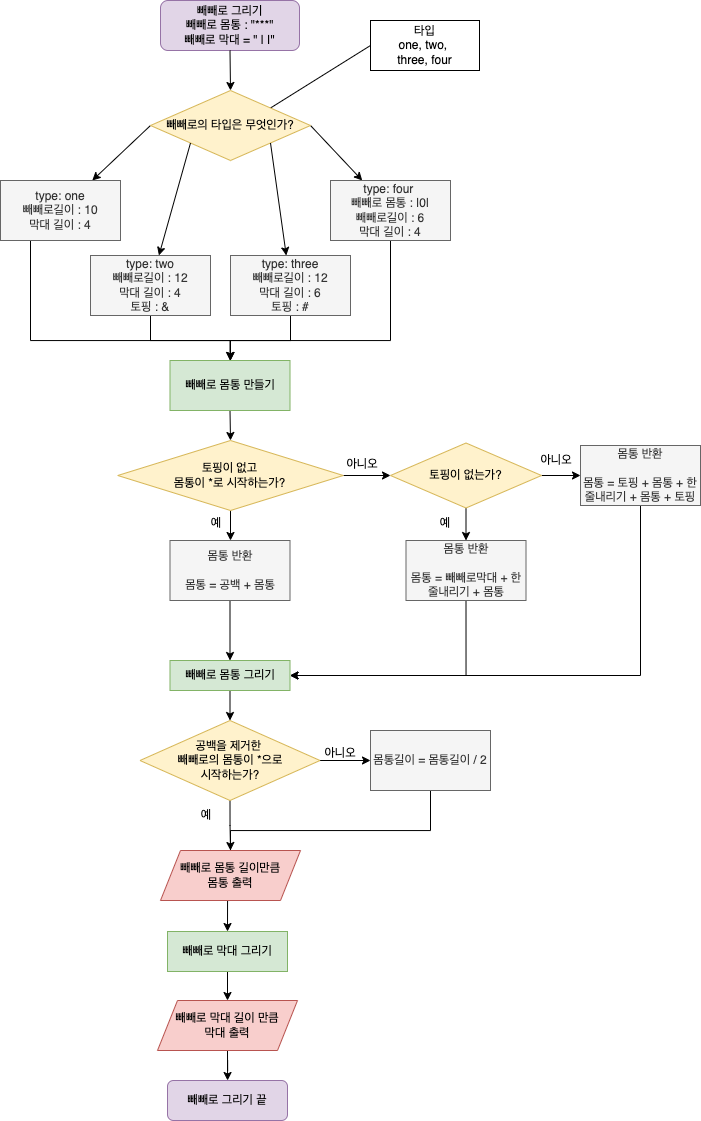

The diagram above was exported from draw.io. Its source (the exported page's mxGraphModel, read from the mxfile embedded in the PNG):
<mxGraphModel dx="1678" dy="3243" grid="1" gridSize="10" guides="1" tooltips="1" connect="1" arrows="1" fold="1" page="1" pageScale="1" pageWidth="827" pageHeight="1169" math="0" shadow="0">
  <root>
    <mxCell id="0" />
    <mxCell id="1" parent="0" />
    <mxCell id="Pb7HCzElitfgiSw8SjPQ-1" value="빼빼로 그리기&lt;br&gt;빼빼로 몸통 : &quot;***&quot;&lt;br&gt;빼빼로 막대 = &quot; | |&quot;" style="rounded=1;whiteSpace=wrap;html=1;fillColor=#e1d5e7;strokeColor=#9673a6;" vertex="1" parent="1">
      <mxGeometry x="170" y="-2330" width="139" height="50" as="geometry" />
    </mxCell>
    <mxCell id="Pb7HCzElitfgiSw8SjPQ-2" value="" style="endArrow=classic;html=1;rounded=0;exitX=0.5;exitY=1;exitDx=0;exitDy=0;" edge="1" parent="1" source="Pb7HCzElitfgiSw8SjPQ-1">
      <mxGeometry width="50" height="50" relative="1" as="geometry">
        <mxPoint x="220" y="-2220" as="sourcePoint" />
        <mxPoint x="240" y="-2240" as="targetPoint" />
      </mxGeometry>
    </mxCell>
    <mxCell id="Pb7HCzElitfgiSw8SjPQ-10" style="rounded=0;orthogonalLoop=1;jettySize=auto;html=1;exitX=1;exitY=0;exitDx=0;exitDy=0;entryX=0;entryY=0.5;entryDx=0;entryDy=0;endArrow=none;endFill=0;" edge="1" parent="1" source="Pb7HCzElitfgiSw8SjPQ-3" target="Pb7HCzElitfgiSw8SjPQ-8">
      <mxGeometry relative="1" as="geometry" />
    </mxCell>
    <mxCell id="Pb7HCzElitfgiSw8SjPQ-13" style="edgeStyle=none;orthogonalLoop=1;jettySize=auto;html=1;exitX=0;exitY=0.5;exitDx=0;exitDy=0;endArrow=classic;endFill=1;" edge="1" parent="1" source="Pb7HCzElitfgiSw8SjPQ-3" target="Pb7HCzElitfgiSw8SjPQ-15">
      <mxGeometry relative="1" as="geometry">
        <mxPoint x="150" y="-2140" as="targetPoint" />
      </mxGeometry>
    </mxCell>
    <mxCell id="Pb7HCzElitfgiSw8SjPQ-22" style="edgeStyle=none;orthogonalLoop=1;jettySize=auto;html=1;exitX=1;exitY=0.5;exitDx=0;exitDy=0;endArrow=classic;endFill=1;" edge="1" parent="1" source="Pb7HCzElitfgiSw8SjPQ-3" target="Pb7HCzElitfgiSw8SjPQ-21">
      <mxGeometry relative="1" as="geometry" />
    </mxCell>
    <mxCell id="Pb7HCzElitfgiSw8SjPQ-3" value="빼빼로의 타입은 무엇인가?" style="rhombus;whiteSpace=wrap;html=1;rounded=0;fillColor=#fff2cc;strokeColor=#d6b656;" vertex="1" parent="1">
      <mxGeometry x="160" y="-2240" width="160" height="70" as="geometry" />
    </mxCell>
    <mxCell id="Pb7HCzElitfgiSw8SjPQ-8" value="타입&lt;br&gt;one, two, &lt;br&gt;three, four" style="rounded=0;whiteSpace=wrap;html=1;" vertex="1" parent="1">
      <mxGeometry x="380" y="-2310" width="109" height="50" as="geometry" />
    </mxCell>
    <mxCell id="Pb7HCzElitfgiSw8SjPQ-25" style="edgeStyle=orthogonalEdgeStyle;orthogonalLoop=1;jettySize=auto;html=1;exitX=0.25;exitY=1;exitDx=0;exitDy=0;endArrow=classic;endFill=1;rounded=0;" edge="1" parent="1" source="Pb7HCzElitfgiSw8SjPQ-15" target="Pb7HCzElitfgiSw8SjPQ-23">
      <mxGeometry relative="1" as="geometry">
        <Array as="points">
          <mxPoint x="40" y="-1990" />
          <mxPoint x="240" y="-1990" />
        </Array>
      </mxGeometry>
    </mxCell>
    <mxCell id="Pb7HCzElitfgiSw8SjPQ-15" value="type: one&lt;br&gt;빼빼로길이 : 10&lt;br&gt;막대 길이 : 4" style="rounded=0;whiteSpace=wrap;html=1;fillColor=#f5f5f5;strokeColor=#666666;fontColor=#333333;" vertex="1" parent="1">
      <mxGeometry x="10" y="-2150" width="120" height="60" as="geometry" />
    </mxCell>
    <mxCell id="Pb7HCzElitfgiSw8SjPQ-16" style="edgeStyle=none;orthogonalLoop=1;jettySize=auto;html=1;exitX=0;exitY=1;exitDx=0;exitDy=0;endArrow=classic;endFill=1;" edge="1" parent="1" target="Pb7HCzElitfgiSw8SjPQ-17" source="Pb7HCzElitfgiSw8SjPQ-3">
      <mxGeometry relative="1" as="geometry">
        <mxPoint x="270" y="-2065" as="targetPoint" />
        <mxPoint x="280" y="-2130" as="sourcePoint" />
      </mxGeometry>
    </mxCell>
    <mxCell id="Pb7HCzElitfgiSw8SjPQ-33" style="edgeStyle=orthogonalEdgeStyle;rounded=0;orthogonalLoop=1;jettySize=auto;html=1;exitX=0.5;exitY=1;exitDx=0;exitDy=0;endArrow=classic;endFill=1;" edge="1" parent="1" source="Pb7HCzElitfgiSw8SjPQ-17">
      <mxGeometry relative="1" as="geometry">
        <mxPoint x="240" y="-1950" as="targetPoint" />
        <Array as="points">
          <mxPoint x="160" y="-1990" />
          <mxPoint x="240" y="-1990" />
        </Array>
      </mxGeometry>
    </mxCell>
    <mxCell id="Pb7HCzElitfgiSw8SjPQ-17" value="type: two&lt;br&gt;빼빼로길이 : 12&lt;br&gt;막대 길이 : 4&lt;br&gt;토핑 : &amp;amp;" style="rounded=0;whiteSpace=wrap;html=1;fillColor=#f5f5f5;strokeColor=#666666;fontColor=#333333;" vertex="1" parent="1">
      <mxGeometry x="100" y="-2075" width="120" height="60" as="geometry" />
    </mxCell>
    <mxCell id="Pb7HCzElitfgiSw8SjPQ-18" style="edgeStyle=none;orthogonalLoop=1;jettySize=auto;html=1;exitX=1;exitY=1;exitDx=0;exitDy=0;endArrow=classic;endFill=1;" edge="1" parent="1" target="Pb7HCzElitfgiSw8SjPQ-19" source="Pb7HCzElitfgiSw8SjPQ-3">
      <mxGeometry relative="1" as="geometry">
        <mxPoint x="410" y="-2065" as="targetPoint" />
        <mxPoint x="420" y="-2130" as="sourcePoint" />
      </mxGeometry>
    </mxCell>
    <mxCell id="Pb7HCzElitfgiSw8SjPQ-32" style="edgeStyle=orthogonalEdgeStyle;rounded=0;orthogonalLoop=1;jettySize=auto;html=1;exitX=0.5;exitY=1;exitDx=0;exitDy=0;endArrow=classic;endFill=1;" edge="1" parent="1" source="Pb7HCzElitfgiSw8SjPQ-19" target="Pb7HCzElitfgiSw8SjPQ-23">
      <mxGeometry relative="1" as="geometry">
        <Array as="points">
          <mxPoint x="300" y="-1990" />
          <mxPoint x="240" y="-1990" />
        </Array>
      </mxGeometry>
    </mxCell>
    <mxCell id="Pb7HCzElitfgiSw8SjPQ-19" value="type: three&lt;br&gt;빼빼로길이 : 12&lt;br&gt;막대 길이 : 6&lt;br&gt;토핑 : #" style="rounded=0;whiteSpace=wrap;html=1;fillColor=#f5f5f5;strokeColor=#666666;fontColor=#333333;" vertex="1" parent="1">
      <mxGeometry x="240" y="-2075" width="120" height="60" as="geometry" />
    </mxCell>
    <mxCell id="Pb7HCzElitfgiSw8SjPQ-31" style="edgeStyle=orthogonalEdgeStyle;rounded=0;orthogonalLoop=1;jettySize=auto;html=1;exitX=0.5;exitY=1;exitDx=0;exitDy=0;entryX=0.5;entryY=0;entryDx=0;entryDy=0;endArrow=classic;endFill=1;" edge="1" parent="1" source="Pb7HCzElitfgiSw8SjPQ-21" target="Pb7HCzElitfgiSw8SjPQ-23">
      <mxGeometry relative="1" as="geometry">
        <Array as="points">
          <mxPoint x="400" y="-1990" />
          <mxPoint x="240" y="-1990" />
        </Array>
      </mxGeometry>
    </mxCell>
    <mxCell id="Pb7HCzElitfgiSw8SjPQ-21" value="type: four &lt;br&gt;빼빼로 몸통 : |0|&lt;br&gt;빼빼로길이 : 6&lt;br&gt;막대 길이 : 4" style="rounded=0;whiteSpace=wrap;html=1;fillColor=#f5f5f5;strokeColor=#666666;fontColor=#333333;" vertex="1" parent="1">
      <mxGeometry x="340" y="-2150" width="120" height="60" as="geometry" />
    </mxCell>
    <mxCell id="Pb7HCzElitfgiSw8SjPQ-35" style="edgeStyle=orthogonalEdgeStyle;rounded=0;orthogonalLoop=1;jettySize=auto;html=1;exitX=0.5;exitY=1;exitDx=0;exitDy=0;entryX=0.5;entryY=0;entryDx=0;entryDy=0;endArrow=classic;endFill=1;" edge="1" parent="1" source="Pb7HCzElitfgiSw8SjPQ-23" target="Pb7HCzElitfgiSw8SjPQ-29">
      <mxGeometry relative="1" as="geometry" />
    </mxCell>
    <mxCell id="Pb7HCzElitfgiSw8SjPQ-23" value="빼빼로 몸통 만들기" style="rounded=0;whiteSpace=wrap;html=1;fillColor=#d5e8d4;strokeColor=#82b366;" vertex="1" parent="1">
      <mxGeometry x="179.5" y="-1970" width="120" height="50" as="geometry" />
    </mxCell>
    <mxCell id="Pb7HCzElitfgiSw8SjPQ-36" style="edgeStyle=orthogonalEdgeStyle;rounded=0;orthogonalLoop=1;jettySize=auto;html=1;exitX=0.5;exitY=1;exitDx=0;exitDy=0;endArrow=classic;endFill=1;" edge="1" parent="1" source="Pb7HCzElitfgiSw8SjPQ-29">
      <mxGeometry relative="1" as="geometry">
        <mxPoint x="240" y="-1790" as="targetPoint" />
      </mxGeometry>
    </mxCell>
    <mxCell id="Pb7HCzElitfgiSw8SjPQ-42" style="edgeStyle=orthogonalEdgeStyle;rounded=0;orthogonalLoop=1;jettySize=auto;html=1;exitX=1;exitY=0.5;exitDx=0;exitDy=0;entryX=0;entryY=0.5;entryDx=0;entryDy=0;endArrow=classic;endFill=1;" edge="1" parent="1" source="Pb7HCzElitfgiSw8SjPQ-29" target="Pb7HCzElitfgiSw8SjPQ-39">
      <mxGeometry relative="1" as="geometry" />
    </mxCell>
    <mxCell id="Pb7HCzElitfgiSw8SjPQ-29" value="토핑이 없고&lt;br&gt;몸통이 *로 시작하는가?" style="rhombus;whiteSpace=wrap;html=1;rounded=0;fillColor=#fff2cc;strokeColor=#d6b656;" vertex="1" parent="1">
      <mxGeometry x="127.25" y="-1890" width="225.5" height="70" as="geometry" />
    </mxCell>
    <mxCell id="Pb7HCzElitfgiSw8SjPQ-54" style="edgeStyle=orthogonalEdgeStyle;rounded=0;orthogonalLoop=1;jettySize=auto;html=1;exitX=0.5;exitY=1;exitDx=0;exitDy=0;entryX=0.5;entryY=0;entryDx=0;entryDy=0;endArrow=classic;endFill=1;" edge="1" parent="1" source="Pb7HCzElitfgiSw8SjPQ-37" target="Pb7HCzElitfgiSw8SjPQ-53">
      <mxGeometry relative="1" as="geometry" />
    </mxCell>
    <mxCell id="Pb7HCzElitfgiSw8SjPQ-37" value="몸통 반환&lt;br&gt;&lt;br&gt;몸통 = 공백 + 몸통" style="rounded=0;whiteSpace=wrap;html=1;fillColor=#f5f5f5;strokeColor=#666666;fontColor=#333333;" vertex="1" parent="1">
      <mxGeometry x="179.5" y="-1790" width="120" height="60" as="geometry" />
    </mxCell>
    <mxCell id="Pb7HCzElitfgiSw8SjPQ-41" style="edgeStyle=orthogonalEdgeStyle;rounded=0;orthogonalLoop=1;jettySize=auto;html=1;exitX=0.5;exitY=1;exitDx=0;exitDy=0;entryX=0.5;entryY=0;entryDx=0;entryDy=0;endArrow=classic;endFill=1;" edge="1" parent="1" source="Pb7HCzElitfgiSw8SjPQ-39" target="Pb7HCzElitfgiSw8SjPQ-40">
      <mxGeometry relative="1" as="geometry" />
    </mxCell>
    <mxCell id="Pb7HCzElitfgiSw8SjPQ-50" style="edgeStyle=orthogonalEdgeStyle;rounded=0;orthogonalLoop=1;jettySize=auto;html=1;exitX=1;exitY=0.5;exitDx=0;exitDy=0;endArrow=classic;endFill=1;" edge="1" parent="1" source="Pb7HCzElitfgiSw8SjPQ-39">
      <mxGeometry relative="1" as="geometry">
        <mxPoint x="590" y="-1855" as="targetPoint" />
      </mxGeometry>
    </mxCell>
    <mxCell id="Pb7HCzElitfgiSw8SjPQ-39" value="토핑이 없는가?" style="rhombus;whiteSpace=wrap;html=1;rounded=0;fillColor=#fff2cc;strokeColor=#d6b656;" vertex="1" parent="1">
      <mxGeometry x="400" y="-1887.5" width="151" height="65" as="geometry" />
    </mxCell>
    <mxCell id="Pb7HCzElitfgiSw8SjPQ-59" style="edgeStyle=orthogonalEdgeStyle;rounded=0;orthogonalLoop=1;jettySize=auto;html=1;exitX=0.5;exitY=1;exitDx=0;exitDy=0;entryX=1;entryY=0.5;entryDx=0;entryDy=0;endArrow=classic;endFill=1;" edge="1" parent="1" source="Pb7HCzElitfgiSw8SjPQ-40" target="Pb7HCzElitfgiSw8SjPQ-53">
      <mxGeometry relative="1" as="geometry" />
    </mxCell>
    <mxCell id="Pb7HCzElitfgiSw8SjPQ-40" value="몸통 반환&lt;br&gt;&lt;br&gt;몸통 = 빼빼로막대 + 한줄내리기 + 몸통" style="rounded=0;whiteSpace=wrap;html=1;fillColor=#f5f5f5;strokeColor=#666666;fontColor=#333333;" vertex="1" parent="1">
      <mxGeometry x="415.5" y="-1790" width="120" height="60" as="geometry" />
    </mxCell>
    <mxCell id="Pb7HCzElitfgiSw8SjPQ-43" value="아니오" style="text;html=1;strokeColor=none;fillColor=none;align=center;verticalAlign=middle;whiteSpace=wrap;rounded=0;" vertex="1" parent="1">
      <mxGeometry x="342" y="-1881" width="60" height="30" as="geometry" />
    </mxCell>
    <mxCell id="Pb7HCzElitfgiSw8SjPQ-44" value="예" style="text;html=1;strokeColor=none;fillColor=none;align=center;verticalAlign=middle;whiteSpace=wrap;rounded=0;" vertex="1" parent="1">
      <mxGeometry x="196" y="-1822.5" width="60" height="30" as="geometry" />
    </mxCell>
    <mxCell id="Pb7HCzElitfgiSw8SjPQ-45" value="예" style="text;html=1;strokeColor=none;fillColor=none;align=center;verticalAlign=middle;whiteSpace=wrap;rounded=0;" vertex="1" parent="1">
      <mxGeometry x="440" y="-1822.5" width="30" height="30" as="geometry" />
    </mxCell>
    <mxCell id="Pb7HCzElitfgiSw8SjPQ-49" value="아니오" style="text;html=1;strokeColor=none;fillColor=none;align=center;verticalAlign=middle;whiteSpace=wrap;rounded=0;" vertex="1" parent="1">
      <mxGeometry x="535.5" y="-1885" width="60" height="30" as="geometry" />
    </mxCell>
    <mxCell id="Pb7HCzElitfgiSw8SjPQ-57" style="edgeStyle=orthogonalEdgeStyle;rounded=0;orthogonalLoop=1;jettySize=auto;html=1;exitX=0.5;exitY=1;exitDx=0;exitDy=0;entryX=1;entryY=0.5;entryDx=0;entryDy=0;endArrow=classic;endFill=1;" edge="1" parent="1" source="Pb7HCzElitfgiSw8SjPQ-51" target="Pb7HCzElitfgiSw8SjPQ-53">
      <mxGeometry relative="1" as="geometry" />
    </mxCell>
    <mxCell id="Pb7HCzElitfgiSw8SjPQ-51" value="몸통 반환&lt;br&gt;&lt;br&gt;몸통 = 토핑 + 몸통 + 한줄내리기 + 몸통 + 토핑" style="rounded=0;whiteSpace=wrap;html=1;fillColor=#f5f5f5;strokeColor=#666666;fontColor=#333333;" vertex="1" parent="1">
      <mxGeometry x="590" y="-1885" width="120" height="60" as="geometry" />
    </mxCell>
    <mxCell id="Pb7HCzElitfgiSw8SjPQ-62" style="edgeStyle=orthogonalEdgeStyle;rounded=0;orthogonalLoop=1;jettySize=auto;html=1;exitX=0.5;exitY=1;exitDx=0;exitDy=0;entryX=0.5;entryY=0;entryDx=0;entryDy=0;endArrow=classic;endFill=1;" edge="1" parent="1" source="Pb7HCzElitfgiSw8SjPQ-53" target="Pb7HCzElitfgiSw8SjPQ-60">
      <mxGeometry relative="1" as="geometry" />
    </mxCell>
    <mxCell id="Pb7HCzElitfgiSw8SjPQ-53" value="빼빼로 몸통 그리기" style="rounded=0;whiteSpace=wrap;html=1;fillColor=#d5e8d4;strokeColor=#82b366;" vertex="1" parent="1">
      <mxGeometry x="179.5" y="-1670" width="120" height="30" as="geometry" />
    </mxCell>
    <mxCell id="Pb7HCzElitfgiSw8SjPQ-66" style="edgeStyle=orthogonalEdgeStyle;rounded=0;orthogonalLoop=1;jettySize=auto;html=1;exitX=1;exitY=0.5;exitDx=0;exitDy=0;entryX=0;entryY=0.5;entryDx=0;entryDy=0;endArrow=classic;endFill=1;" edge="1" parent="1" source="Pb7HCzElitfgiSw8SjPQ-60" target="Pb7HCzElitfgiSw8SjPQ-65">
      <mxGeometry relative="1" as="geometry" />
    </mxCell>
    <mxCell id="Pb7HCzElitfgiSw8SjPQ-70" style="edgeStyle=orthogonalEdgeStyle;rounded=0;orthogonalLoop=1;jettySize=auto;html=1;exitX=0.5;exitY=1;exitDx=0;exitDy=0;endArrow=classic;endFill=1;" edge="1" parent="1" source="Pb7HCzElitfgiSw8SjPQ-60" target="Pb7HCzElitfgiSw8SjPQ-69">
      <mxGeometry relative="1" as="geometry" />
    </mxCell>
    <mxCell id="Pb7HCzElitfgiSw8SjPQ-60" value="공백을 제거한 &lt;br&gt;빼빼로의 몸통이 *으로&lt;br&gt;시작하는가?" style="rhombus;whiteSpace=wrap;html=1;rounded=0;fillColor=#fff2cc;strokeColor=#d6b656;" vertex="1" parent="1">
      <mxGeometry x="149.5" y="-1610" width="180" height="80" as="geometry" />
    </mxCell>
    <mxCell id="Pb7HCzElitfgiSw8SjPQ-71" style="edgeStyle=orthogonalEdgeStyle;rounded=0;orthogonalLoop=1;jettySize=auto;html=1;exitX=0.5;exitY=1;exitDx=0;exitDy=0;endArrow=classic;endFill=1;" edge="1" parent="1" source="Pb7HCzElitfgiSw8SjPQ-65">
      <mxGeometry relative="1" as="geometry">
        <mxPoint x="240" y="-1460" as="targetPoint" />
      </mxGeometry>
    </mxCell>
    <mxCell id="Pb7HCzElitfgiSw8SjPQ-65" value="몸통길이 = 몸통길이 / 2" style="rounded=0;whiteSpace=wrap;html=1;fillColor=#f5f5f5;strokeColor=#666666;fontColor=#333333;" vertex="1" parent="1">
      <mxGeometry x="380" y="-1600" width="120" height="60" as="geometry" />
    </mxCell>
    <mxCell id="Pb7HCzElitfgiSw8SjPQ-67" value="아니오" style="text;html=1;strokeColor=none;fillColor=none;align=center;verticalAlign=middle;whiteSpace=wrap;rounded=0;" vertex="1" parent="1">
      <mxGeometry x="320" y="-1592" width="60" height="30" as="geometry" />
    </mxCell>
    <mxCell id="Pb7HCzElitfgiSw8SjPQ-76" style="edgeStyle=orthogonalEdgeStyle;rounded=0;orthogonalLoop=1;jettySize=auto;html=1;exitX=0.5;exitY=1;exitDx=0;exitDy=0;entryX=0.5;entryY=0;entryDx=0;entryDy=0;endArrow=classic;endFill=1;" edge="1" parent="1" source="Pb7HCzElitfgiSw8SjPQ-69" target="Pb7HCzElitfgiSw8SjPQ-74">
      <mxGeometry relative="1" as="geometry" />
    </mxCell>
    <mxCell id="Pb7HCzElitfgiSw8SjPQ-69" value="빼빼로 몸통 길이만큼&lt;br&gt;몸통 출력" style="shape=parallelogram;perimeter=parallelogramPerimeter;whiteSpace=wrap;html=1;fixedSize=1;rounded=0;fillColor=#f8cecc;strokeColor=#b85450;" vertex="1" parent="1">
      <mxGeometry x="170" y="-1480" width="140" height="50" as="geometry" />
    </mxCell>
    <mxCell id="Pb7HCzElitfgiSw8SjPQ-72" value="예" style="text;html=1;strokeColor=none;fillColor=none;align=center;verticalAlign=middle;whiteSpace=wrap;rounded=0;" vertex="1" parent="1">
      <mxGeometry x="201" y="-1530" width="30" height="30" as="geometry" />
    </mxCell>
    <mxCell id="Pb7HCzElitfgiSw8SjPQ-78" style="edgeStyle=orthogonalEdgeStyle;rounded=0;orthogonalLoop=1;jettySize=auto;html=1;exitX=0.5;exitY=1;exitDx=0;exitDy=0;entryX=0.5;entryY=0;entryDx=0;entryDy=0;endArrow=classic;endFill=1;" edge="1" parent="1" source="Pb7HCzElitfgiSw8SjPQ-74" target="Pb7HCzElitfgiSw8SjPQ-77">
      <mxGeometry relative="1" as="geometry" />
    </mxCell>
    <mxCell id="Pb7HCzElitfgiSw8SjPQ-74" value="빼빼로 막대 그리기" style="rounded=0;whiteSpace=wrap;html=1;fillColor=#d5e8d4;strokeColor=#82b366;" vertex="1" parent="1">
      <mxGeometry x="177" y="-1399" width="120" height="40" as="geometry" />
    </mxCell>
    <mxCell id="Pb7HCzElitfgiSw8SjPQ-80" style="edgeStyle=orthogonalEdgeStyle;rounded=0;orthogonalLoop=1;jettySize=auto;html=1;exitX=0.5;exitY=1;exitDx=0;exitDy=0;endArrow=classic;endFill=1;" edge="1" parent="1" source="Pb7HCzElitfgiSw8SjPQ-77" target="Pb7HCzElitfgiSw8SjPQ-79">
      <mxGeometry relative="1" as="geometry" />
    </mxCell>
    <mxCell id="Pb7HCzElitfgiSw8SjPQ-77" value="빼빼로 막대 길이 만큼&lt;br&gt;막대 출력" style="shape=parallelogram;perimeter=parallelogramPerimeter;whiteSpace=wrap;html=1;fixedSize=1;rounded=0;fillColor=#f8cecc;strokeColor=#b85450;" vertex="1" parent="1">
      <mxGeometry x="167" y="-1330" width="140" height="50" as="geometry" />
    </mxCell>
    <mxCell id="Pb7HCzElitfgiSw8SjPQ-79" value="빼빼로 그리기 끝" style="rounded=1;whiteSpace=wrap;html=1;fillColor=#e1d5e7;strokeColor=#9673a6;" vertex="1" parent="1">
      <mxGeometry x="177" y="-1250" width="120" height="40" as="geometry" />
    </mxCell>
  </root>
</mxGraphModel>